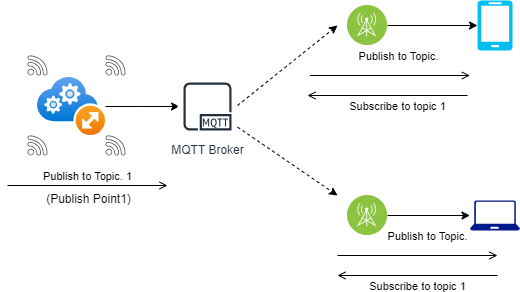

The diagram above was exported from draw.io. Its source (the exported page's mxGraphModel, read from the mxfile embedded in the PNG):
<mxGraphModel dx="1106" dy="420" grid="1" gridSize="10" guides="1" tooltips="1" connect="1" arrows="1" fold="1" page="1" pageScale="1" pageWidth="1390" pageHeight="980" math="0" shadow="0">
  <root>
    <mxCell id="0" />
    <mxCell id="1" parent="0" />
    <mxCell id="ut2qDj3XxmGB5uiBJmHi-1" value="" style="sketch=0;pointerEvents=1;shadow=0;dashed=0;html=1;strokeColor=none;fillColor=#434445;aspect=fixed;labelPosition=center;verticalLabelPosition=bottom;verticalAlign=top;align=center;outlineConnect=0;shape=mxgraph.vvd.wi_fi;" vertex="1" parent="1">
      <mxGeometry x="200" y="100" width="20" height="20" as="geometry" />
    </mxCell>
    <mxCell id="ut2qDj3XxmGB5uiBJmHi-13" value="" style="edgeStyle=orthogonalEdgeStyle;rounded=0;orthogonalLoop=1;jettySize=auto;html=1;" edge="1" parent="1" source="ut2qDj3XxmGB5uiBJmHi-3">
      <mxGeometry relative="1" as="geometry">
        <mxPoint x="352" y="151" as="targetPoint" />
      </mxGeometry>
    </mxCell>
    <mxCell id="ut2qDj3XxmGB5uiBJmHi-3" value="" style="image;aspect=fixed;html=1;points=[];align=center;fontSize=12;image=img/lib/azure2/other/Cloud_Services_(extended_support).svg;" vertex="1" parent="1">
      <mxGeometry x="210" y="122" width="68" height="57.99999999999999" as="geometry" />
    </mxCell>
    <mxCell id="ut2qDj3XxmGB5uiBJmHi-4" value="" style="sketch=0;pointerEvents=1;shadow=0;dashed=0;html=1;strokeColor=none;fillColor=#434445;aspect=fixed;labelPosition=center;verticalLabelPosition=bottom;verticalAlign=top;align=center;outlineConnect=0;shape=mxgraph.vvd.wi_fi;" vertex="1" parent="1">
      <mxGeometry x="200" y="180" width="20" height="20" as="geometry" />
    </mxCell>
    <mxCell id="ut2qDj3XxmGB5uiBJmHi-5" value="" style="sketch=0;pointerEvents=1;shadow=0;dashed=0;html=1;strokeColor=none;fillColor=#434445;aspect=fixed;labelPosition=center;verticalLabelPosition=bottom;verticalAlign=top;align=center;outlineConnect=0;shape=mxgraph.vvd.wi_fi;" vertex="1" parent="1">
      <mxGeometry x="278" y="180" width="20" height="20" as="geometry" />
    </mxCell>
    <mxCell id="ut2qDj3XxmGB5uiBJmHi-6" value="" style="sketch=0;pointerEvents=1;shadow=0;dashed=0;html=1;strokeColor=none;fillColor=#434445;aspect=fixed;labelPosition=center;verticalLabelPosition=bottom;verticalAlign=top;align=center;outlineConnect=0;shape=mxgraph.vvd.wi_fi;" vertex="1" parent="1">
      <mxGeometry x="278" y="100" width="20" height="20" as="geometry" />
    </mxCell>
    <mxCell id="ut2qDj3XxmGB5uiBJmHi-7" value="MQTT Broker&lt;br&gt;" style="sketch=0;outlineConnect=0;fontColor=#232F3E;gradientColor=none;strokeColor=#232F3E;fillColor=#ffffff;dashed=0;verticalLabelPosition=bottom;verticalAlign=top;align=center;html=1;fontSize=12;fontStyle=0;aspect=fixed;shape=mxgraph.aws4.resourceIcon;resIcon=mxgraph.aws4.mqtt_protocol;" vertex="1" parent="1">
      <mxGeometry x="350" y="121" width="60" height="60" as="geometry" />
    </mxCell>
    <mxCell id="ut2qDj3XxmGB5uiBJmHi-8" value="Publish to Topic. 1" style="endArrow=open;html=1;rounded=0;align=center;verticalAlign=bottom;endFill=0;labelBackgroundColor=none;" edge="1" parent="1">
      <mxGeometry relative="1" as="geometry">
        <mxPoint x="180" y="230" as="sourcePoint" />
        <mxPoint x="340" y="230" as="targetPoint" />
      </mxGeometry>
    </mxCell>
    <mxCell id="ut2qDj3XxmGB5uiBJmHi-9" value="(Publish Point1)" style="resizable=0;html=1;align=center;verticalAlign=top;labelBackgroundColor=none;" connectable="0" vertex="1" parent="ut2qDj3XxmGB5uiBJmHi-8">
      <mxGeometry relative="1" as="geometry" />
    </mxCell>
    <mxCell id="ut2qDj3XxmGB5uiBJmHi-18" value="" style="edgeStyle=orthogonalEdgeStyle;rounded=0;orthogonalLoop=1;jettySize=auto;html=1;" edge="1" parent="1" source="ut2qDj3XxmGB5uiBJmHi-14" target="ut2qDj3XxmGB5uiBJmHi-16">
      <mxGeometry relative="1" as="geometry" />
    </mxCell>
    <mxCell id="ut2qDj3XxmGB5uiBJmHi-14" value="" style="image;aspect=fixed;perimeter=ellipsePerimeter;html=1;align=center;shadow=0;dashed=0;fontColor=#4277BB;labelBackgroundColor=default;fontSize=12;spacingTop=3;image=img/lib/ibm/infrastructure/mobile_provider_network.svg;" vertex="1" parent="1">
      <mxGeometry x="520" y="50" width="40" height="40" as="geometry" />
    </mxCell>
    <mxCell id="ut2qDj3XxmGB5uiBJmHi-19" value="" style="edgeStyle=orthogonalEdgeStyle;rounded=0;orthogonalLoop=1;jettySize=auto;html=1;" edge="1" parent="1" source="ut2qDj3XxmGB5uiBJmHi-15" target="ut2qDj3XxmGB5uiBJmHi-17">
      <mxGeometry relative="1" as="geometry" />
    </mxCell>
    <mxCell id="ut2qDj3XxmGB5uiBJmHi-15" value="" style="image;aspect=fixed;perimeter=ellipsePerimeter;html=1;align=center;shadow=0;dashed=0;fontColor=#4277BB;labelBackgroundColor=default;fontSize=12;spacingTop=3;image=img/lib/ibm/infrastructure/mobile_provider_network.svg;" vertex="1" parent="1">
      <mxGeometry x="520" y="240" width="40" height="40" as="geometry" />
    </mxCell>
    <mxCell id="ut2qDj3XxmGB5uiBJmHi-16" value="" style="verticalLabelPosition=bottom;html=1;verticalAlign=top;align=center;strokeColor=none;fillColor=#00BEF2;shape=mxgraph.azure.mobile;pointerEvents=1;" vertex="1" parent="1">
      <mxGeometry x="650" y="45" width="35" height="50" as="geometry" />
    </mxCell>
    <mxCell id="ut2qDj3XxmGB5uiBJmHi-17" value="" style="sketch=0;aspect=fixed;pointerEvents=1;shadow=0;dashed=0;html=1;strokeColor=none;labelPosition=center;verticalLabelPosition=bottom;verticalAlign=top;align=center;fillColor=#00188D;shape=mxgraph.azure.laptop" vertex="1" parent="1">
      <mxGeometry x="642.5" y="245" width="50" height="30" as="geometry" />
    </mxCell>
    <mxCell id="ut2qDj3XxmGB5uiBJmHi-20" value="" style="html=1;labelBackgroundColor=#ffffff;startArrow=none;startFill=0;startSize=6;endArrow=classic;endFill=1;endSize=6;jettySize=auto;orthogonalLoop=1;strokeWidth=1;dashed=1;fontSize=14;rounded=0;" edge="1" parent="1">
      <mxGeometry width="60" height="60" relative="1" as="geometry">
        <mxPoint x="410" y="150" as="sourcePoint" />
        <mxPoint x="510" y="70" as="targetPoint" />
      </mxGeometry>
    </mxCell>
    <mxCell id="ut2qDj3XxmGB5uiBJmHi-22" value="" style="html=1;labelBackgroundColor=#ffffff;startArrow=none;startFill=0;startSize=6;endArrow=classic;endFill=1;endSize=6;jettySize=auto;orthogonalLoop=1;strokeWidth=1;dashed=1;fontSize=14;rounded=0;" edge="1" parent="1" source="ut2qDj3XxmGB5uiBJmHi-7">
      <mxGeometry width="60" height="60" relative="1" as="geometry">
        <mxPoint x="420" y="225" as="sourcePoint" />
        <mxPoint x="510" y="240" as="targetPoint" />
      </mxGeometry>
    </mxCell>
    <mxCell id="ut2qDj3XxmGB5uiBJmHi-23" value="Publish to Topic." style="endArrow=open;html=1;rounded=0;align=center;verticalAlign=bottom;endFill=0;labelBackgroundColor=none;" edge="1" parent="1">
      <mxGeometry x="0.0938" y="10" relative="1" as="geometry">
        <mxPoint x="482.5" y="120" as="sourcePoint" />
        <mxPoint x="642.5" y="120" as="targetPoint" />
        <mxPoint as="offset" />
      </mxGeometry>
    </mxCell>
    <mxCell id="ut2qDj3XxmGB5uiBJmHi-25" value="Subscribe to topic 1" style="endArrow=open;html=1;rounded=0;align=center;verticalAlign=bottom;endFill=0;labelBackgroundColor=none;" edge="1" parent="1">
      <mxGeometry x="-0.1242" y="20" relative="1" as="geometry">
        <mxPoint x="640" y="140" as="sourcePoint" />
        <mxPoint x="480" y="140" as="targetPoint" />
        <mxPoint as="offset" />
      </mxGeometry>
    </mxCell>
    <mxCell id="ut2qDj3XxmGB5uiBJmHi-28" value="Publish to Topic." style="endArrow=open;html=1;rounded=0;align=center;verticalAlign=bottom;endFill=0;labelBackgroundColor=none;" edge="1" parent="1">
      <mxGeometry x="0.125" y="10" relative="1" as="geometry">
        <mxPoint x="510" y="300" as="sourcePoint" />
        <mxPoint x="670" y="300" as="targetPoint" />
        <mxPoint as="offset" />
      </mxGeometry>
    </mxCell>
    <mxCell id="ut2qDj3XxmGB5uiBJmHi-31" value="Subscribe to topic 1" style="endArrow=open;html=1;rounded=0;align=center;verticalAlign=bottom;endFill=0;labelBackgroundColor=none;" edge="1" parent="1">
      <mxGeometry y="20" relative="1" as="geometry">
        <mxPoint x="670" y="320" as="sourcePoint" />
        <mxPoint x="510" y="320" as="targetPoint" />
        <mxPoint as="offset" />
      </mxGeometry>
    </mxCell>
  </root>
</mxGraphModel>